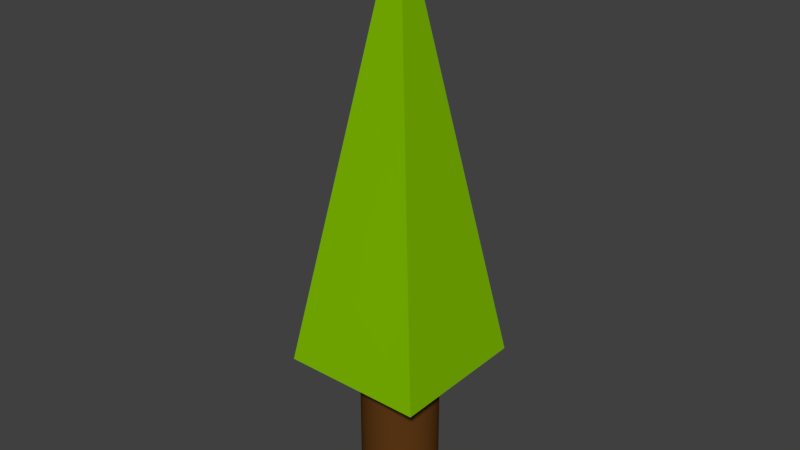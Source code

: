 # Source: TreeLowPoly1.blend  (saved by Blender 2.78.0; exported with 4.5.12 LTS)
import bpy
from mathutils import Matrix  # noqa: F401  (used for matrix-valued properties, if any)

bpy.ops.wm.read_factory_settings(use_empty=True)
scene = bpy.context.scene
scene.name = 'Scene'

# ---- collections
col_collection_1 = bpy.data.collections.new('Collection 1'); scene.collection.children.link(col_collection_1)

# ---- materials (node trees are filled in below, after node groups)
mat_leaves = bpy.data.materials.new('Leaves')
mat_leaves.alpha_threshold = 0.0
mat_leaves.use_transparent_shadow = False
mat_leaves.diffuse_color = (0.213, 0.4969, 0.0, 1.0)
mat_leaves.roughness = 0.5
mat_leaves.specular_intensity = 0.0
mat_trunk = bpy.data.materials.new('Trunk')
mat_trunk.alpha_threshold = 0.0
mat_trunk.use_transparent_shadow = False
mat_trunk.diffuse_color = (0.1107, 0.04075, 0.008054, 1.0)
mat_trunk.roughness = 0.5
mat_trunk.specular_intensity = 0.0

# ---- material node trees

# ---- world
world_world = bpy.data.worlds.new('World'); scene.world = world_world
world_world.color = (0.05088, 0.05088, 0.05088)
world_world.use_sun_shadow = False
world_world.sun_shadow_jitter_overblur = 0.0
world_world.cycles.sampling_method = 'MANUAL'

# ---- meshes
me_treelowpoly1 = bpy.data.meshes.new('TreeLowPoly1')
me_treelowpoly1.from_pydata([(0.0, 1.0, -1.0), (0.0, 1.0, 0.07016), (0.04907, 0.9988, -1.0), (0.04907, 0.9988, 0.07016), (0.09802, 0.9952, -1.0), (0.09802, 0.9952, 0.07016), (0.1467, 0.9892, -1.0), (0.1467, 0.9892, 0.07016), (0.1951, 0.9808, -1.0), (0.1951, 0.9808, 0.07016), (0.243, 0.97, -1.0), (0.243, 0.97, 0.07016), (0.2903, 0.9569, -1.0), (0.2903, 0.9569, 0.07016), (0.3369, 0.9415, -1.0), (0.3369, 0.9415, 0.07016), (0.3827, 0.9239, -1.0), (0.3827, 0.9239, 0.07016), (0.4276, 0.904, -1.0), (0.4276, 0.904, 0.07016), (0.4714, 0.8819, -1.0), (0.4714, 0.8819, 0.07016), (0.5141, 0.8577, -1.0), (0.5141, 0.8577, 0.07016), (0.5556, 0.8315, -1.0), (0.5556, 0.8315, 0.07016), (0.5957, 0.8032, -1.0), (0.5957, 0.8032, 0.07016), (0.6344, 0.773, -1.0), (0.6344, 0.773, 0.07016), (0.6716, 0.741, -1.0), (0.6716, 0.741, 0.07016), (0.7071, 0.7071, -1.0), (0.7071, 0.7071, 0.07016), (0.741, 0.6716, -1.0), (0.741, 0.6716, 0.07016), (0.773, 0.6344, -1.0), (0.773, 0.6344, 0.07016), (0.8032, 0.5957, -1.0), (0.8032, 0.5957, 0.07016), (0.8315, 0.5556, -1.0), (0.8315, 0.5556, 0.07016), (0.8577, 0.5141, -1.0), (0.8577, 0.5141, 0.07016), (0.8819, 0.4714, -1.0), (0.8819, 0.4714, 0.07016), (0.904, 0.4276, -1.0), (0.904, 0.4276, 0.07016), (0.9239, 0.3827, -1.0), (0.9239, 0.3827, 0.07016), (0.9415, 0.3369, -1.0), (0.9415, 0.3369, 0.07016), (0.9569, 0.2903, -1.0), (0.9569, 0.2903, 0.07016), (0.97, 0.243, -1.0), (0.97, 0.243, 0.07016), (0.9808, 0.1951, -1.0), (0.9808, 0.1951, 0.07016), (0.9892, 0.1467, -1.0), (0.9892, 0.1467, 0.07016), (0.9952, 0.09802, -1.0), (0.9952, 0.09802, 0.07016), (0.9988, 0.04907, -1.0), (0.9988, 0.04907, 0.07016), (1.0, -4.013e-07, -1.0), (1.0, -4.013e-07, 0.07016), (0.9988, -0.04907, -1.0), (0.9988, -0.04907, 0.07016), (0.9952, -0.09802, -1.0), (0.9952, -0.09802, 0.07016), (0.9892, -0.1467, -1.0), (0.9892, -0.1467, 0.07016), (0.9808, -0.1951, -1.0), (0.9808, -0.1951, 0.07016), (0.97, -0.243, -1.0), (0.97, -0.243, 0.07016), (0.9569, -0.2903, -1.0), (0.9569, -0.2903, 0.07016), (0.9415, -0.3369, -1.0), (0.9415, -0.3369, 0.07016), (0.9239, -0.3827, -1.0), (0.9239, -0.3827, 0.07016), (0.904, -0.4276, -1.0), (0.904, -0.4276, 0.07016), (0.8819, -0.4714, -1.0), (0.8819, -0.4714, 0.07016), (0.8577, -0.5141, -1.0), (0.8577, -0.5141, 0.07016), (0.8315, -0.5556, -1.0), (0.8315, -0.5556, 0.07016), (0.8032, -0.5957, -1.0), (0.8032, -0.5957, 0.07016), (0.773, -0.6344, -1.0), (0.773, -0.6344, 0.07016), (0.741, -0.6716, -1.0), (0.741, -0.6716, 0.07016), (0.7071, -0.7071, -1.0), (0.7071, -0.7071, 0.07016), (0.6716, -0.741, -1.0), (0.6716, -0.741, 0.07016), (0.6344, -0.773, -1.0), (0.6344, -0.773, 0.07016), (0.5957, -0.8032, -1.0), (0.5957, -0.8032, 0.07016), (0.5556, -0.8315, -1.0), (0.5556, -0.8315, 0.07016), (0.5141, -0.8577, -1.0), (0.5141, -0.8577, 0.07016), (0.4714, -0.8819, -1.0), (0.4714, -0.8819, 0.07016), (0.4276, -0.904, -1.0), (0.4276, -0.904, 0.07016), (0.3827, -0.9239, -1.0), (0.3827, -0.9239, 0.07016), (0.3369, -0.9415, -1.0), (0.3369, -0.9415, 0.07016), (0.2903, -0.9569, -1.0), (0.2903, -0.9569, 0.07016), (0.243, -0.97, -1.0), (0.243, -0.97, 0.07016), (0.1951, -0.9808, -1.0), (0.1951, -0.9808, 0.07016), (0.1467, -0.9892, -1.0), (0.1467, -0.9892, 0.07016), (0.09802, -0.9952, -1.0), (0.09802, -0.9952, 0.07016), (0.04907, -0.9988, -1.0), (0.04907, -0.9988, 0.07016), (1.82e-06, -1.0, -1.0), (1.82e-06, -1.0, 0.07016), (-0.04907, -0.9988, -1.0), (-0.04907, -0.9988, 0.07016), (-0.09802, -0.9952, -1.0), (-0.09802, -0.9952, 0.07016), (-0.1467, -0.9892, -1.0), (-0.1467, -0.9892, 0.07016), (-0.1951, -0.9808, -1.0), (-0.1951, -0.9808, 0.07016), (-0.243, -0.97, -1.0), (-0.243, -0.97, 0.07016), (-0.2903, -0.9569, -1.0), (-0.2903, -0.9569, 0.07016), (-0.3369, -0.9415, -1.0), (-0.3369, -0.9415, 0.07016), (-0.3827, -0.9239, -1.0), (-0.3827, -0.9239, 0.07016), (-0.4276, -0.904, -1.0), (-0.4276, -0.904, 0.07016), (-0.4714, -0.8819, -1.0), (-0.4714, -0.8819, 0.07016), (-0.5141, -0.8577, -1.0), (-0.5141, -0.8577, 0.07016), (-0.5556, -0.8315, -1.0), (-0.5556, -0.8315, 0.07016), (-0.5957, -0.8032, -1.0), (-0.5957, -0.8032, 0.07016), (-0.6344, -0.773, -1.0), (-0.6344, -0.773, 0.07016), (-0.6716, -0.741, -1.0), (-0.6716, -0.741, 0.07016), (-0.7071, -0.7071, -1.0), (-0.7071, -0.7071, 0.07016), (-0.7409, -0.6716, -1.0), (-0.7409, -0.6716, 0.07016), (-0.773, -0.6344, -1.0), (-0.773, -0.6344, 0.07016), (-0.8032, -0.5957, -1.0), (-0.8032, -0.5957, 0.07016), (-0.8315, -0.5556, -1.0), (-0.8315, -0.5556, 0.07016), (-0.8577, -0.5141, -1.0), (-0.8577, -0.5141, 0.07016), (-0.8819, -0.4714, -1.0), (-0.8819, -0.4714, 0.07016), (-0.904, -0.4276, -1.0), (-0.904, -0.4276, 0.07016), (-0.9239, -0.3827, -1.0), (-0.9239, -0.3827, 0.07016), (-0.9415, -0.3369, -1.0), (-0.9415, -0.3369, 0.07016), (-0.9569, -0.2903, -1.0), (-0.9569, -0.2903, 0.07016), (-0.97, -0.243, -1.0), (-0.97, -0.243, 0.07016), (-0.9808, -0.1951, -1.0), (-0.9808, -0.1951, 0.07016), (-0.9892, -0.1467, -1.0), (-0.9892, -0.1467, 0.07016), (-0.9952, -0.09802, -1.0), (-0.9952, -0.09802, 0.07016), (-0.9988, -0.04907, -1.0), (-0.9988, -0.04907, 0.07016), (-1.0, -1.419e-06, -1.0), (-1.0, -1.419e-06, 0.07016), (-0.9988, 0.04907, -1.0), (-0.9988, 0.04907, 0.07016), (-0.9952, 0.09802, -1.0), (-0.9952, 0.09802, 0.07016), (-0.9892, 0.1467, -1.0), (-0.9892, 0.1467, 0.07016), (-0.9808, 0.1951, -1.0), (-0.9808, 0.1951, 0.07016), (-0.97, 0.243, -1.0), (-0.97, 0.243, 0.07016), (-0.9569, 0.2903, -1.0), (-0.9569, 0.2903, 0.07016), (-0.9415, 0.3369, -1.0), (-0.9415, 0.3369, 0.07016), (-0.9239, 0.3827, -1.0), (-0.9239, 0.3827, 0.07016), (-0.904, 0.4276, -1.0), (-0.904, 0.4276, 0.07016), (-0.8819, 0.4714, -1.0), (-0.8819, 0.4714, 0.07016), (-0.8577, 0.5141, -1.0), (-0.8577, 0.5141, 0.07016), (-0.8315, 0.5556, -1.0), (-0.8315, 0.5556, 0.07016), (-0.8032, 0.5957, -1.0), (-0.8032, 0.5957, 0.07016), (-0.773, 0.6344, -1.0), (-0.773, 0.6344, 0.07016), (-0.741, 0.6716, -1.0), (-0.741, 0.6716, 0.07016), (-0.7071, 0.7071, -1.0), (-0.7071, 0.7071, 0.07016), (-0.6716, 0.741, -1.0), (-0.6716, 0.741, 0.07016), (-0.6344, 0.773, -1.0), (-0.6344, 0.773, 0.07016), (-0.5957, 0.8032, -1.0), (-0.5957, 0.8032, 0.07016), (-0.5556, 0.8315, -1.0), (-0.5556, 0.8315, 0.07016), (-0.5141, 0.8577, -1.0), (-0.5141, 0.8577, 0.07016), (-0.4714, 0.8819, -1.0), (-0.4714, 0.8819, 0.07016), (-0.4276, 0.904, -1.0), (-0.4276, 0.904, 0.07016), (-0.3827, 0.9239, -1.0), (-0.3827, 0.9239, 0.07016), (-0.3369, 0.9415, -1.0), (-0.3369, 0.9415, 0.07016), (-0.2903, 0.9569, -1.0), (-0.2903, 0.9569, 0.07016), (-0.243, 0.97, -1.0), (-0.243, 0.97, 0.07016), (-0.1951, 0.9808, -1.0), (-0.1951, 0.9808, 0.07016), (-0.1467, 0.9892, -1.0), (-0.1467, 0.9892, 0.07016), (-0.09801, 0.9952, -1.0), (-0.09801, 0.9952, 0.07016), (-0.04906, 0.9988, -1.0), (-0.04906, 0.9988, 0.07016), (-1.859, -1.859, 0.07016), (0.0, 0.0, 3.07), (-1.859, 1.859, 0.07016), (1.859, -1.859, 0.07016), (1.859, 1.859, 0.07016)], [], [(0, 1, 3, 2), (2, 3, 5, 4), (4, 5, 7, 6), (6, 7, 9, 8), (8, 9, 11, 10), (10, 11, 13, 12), (12, 13, 15, 14), (14, 15, 17, 16), (16, 17, 19, 18), (18, 19, 21, 20), (20, 21, 23, 22), (22, 23, 25, 24), (24, 25, 27, 26), (26, 27, 29, 28), (28, 29, 31, 30), (30, 31, 33, 32), (32, 33, 35, 34), (34, 35, 37, 36), (36, 37, 39, 38), (38, 39, 41, 40), (40, 41, 43, 42), (42, 43, 45, 44), (44, 45, 47, 46), (46, 47, 49, 48), (48, 49, 51, 50), (50, 51, 53, 52), (52, 53, 55, 54), (54, 55, 57, 56), (56, 57, 59, 58), (58, 59, 61, 60), (60, 61, 63, 62), (62, 63, 65, 64), (64, 65, 67, 66), (66, 67, 69, 68), (68, 69, 71, 70), (70, 71, 73, 72), (72, 73, 75, 74), (74, 75, 77, 76), (76, 77, 79, 78), (78, 79, 81, 80), (80, 81, 83, 82), (82, 83, 85, 84), (84, 85, 87, 86), (86, 87, 89, 88), (88, 89, 91, 90), (90, 91, 93, 92), (92, 93, 95, 94), (94, 95, 97, 96), (96, 97, 99, 98), (98, 99, 101, 100), (100, 101, 103, 102), (102, 103, 105, 104), (104, 105, 107, 106), (106, 107, 109, 108), (108, 109, 111, 110), (110, 111, 113, 112), (112, 113, 115, 114), (114, 115, 117, 116), (116, 117, 119, 118), (118, 119, 121, 120), (120, 121, 123, 122), (122, 123, 125, 124), (124, 125, 127, 126), (126, 127, 129, 128), (128, 129, 131, 130), (130, 131, 133, 132), (132, 133, 135, 134), (134, 135, 137, 136), (136, 137, 139, 138), (138, 139, 141, 140), (140, 141, 143, 142), (142, 143, 145, 144), (144, 145, 147, 146), (146, 147, 149, 148), (148, 149, 151, 150), (150, 151, 153, 152), (152, 153, 155, 154), (154, 155, 157, 156), (156, 157, 159, 158), (158, 159, 161, 160), (160, 161, 163, 162), (162, 163, 165, 164), (164, 165, 167, 166), (166, 167, 169, 168), (168, 169, 171, 170), (170, 171, 173, 172), (172, 173, 175, 174), (174, 175, 177, 176), (176, 177, 179, 178), (178, 179, 181, 180), (180, 181, 183, 182), (182, 183, 185, 184), (184, 185, 187, 186), (186, 187, 189, 188), (188, 189, 191, 190), (190, 191, 193, 192), (192, 193, 195, 194), (194, 195, 197, 196), (196, 197, 199, 198), (198, 199, 201, 200), (200, 201, 203, 202), (202, 203, 205, 204), (204, 205, 207, 206), (206, 207, 209, 208), (208, 209, 211, 210), (210, 211, 213, 212), (212, 213, 215, 214), (214, 215, 217, 216), (216, 217, 219, 218), (218, 219, 221, 220), (220, 221, 223, 222), (222, 223, 225, 224), (224, 225, 227, 226), (226, 227, 229, 228), (228, 229, 231, 230), (230, 231, 233, 232), (232, 233, 235, 234), (234, 235, 237, 236), (236, 237, 239, 238), (238, 239, 241, 240), (240, 241, 243, 242), (242, 243, 245, 244), (244, 245, 247, 246), (246, 247, 249, 248), (248, 249, 251, 250), (250, 251, 253, 252), (3, 1, 255, 253, 251, 249, 247, 245, 243, 241, 239, 237, 235, 233, 231, 229, 227, 225, 223, 221, 219, 217, 215, 213, 211, 209, 207, 205, 203, 201, 199, 197, 195, 193, 191, 189, 187, 185, 183, 181, 179, 177, 175, 173, 171, 169, 167, 165, 163, 161, 159, 157, 155, 153, 151, 149, 147, 145, 143, 141, 139, 137, 135, 133, 131, 129, 127, 125, 123, 121, 119, 117, 115, 113, 111, 109, 107, 105, 103, 101, 99, 97, 95, 93, 91, 89, 87, 85, 83, 81, 79, 77, 75, 73, 71, 69, 67, 65, 63, 61, 59, 57, 55, 53, 51, 49, 47, 45, 43, 41, 39, 37, 35, 33, 31, 29, 27, 25, 23, 21, 19, 17, 15, 13, 11, 9, 7, 5), (252, 253, 255, 254), (254, 255, 1, 0), (0, 2, 4, 6, 8, 10, 12, 14, 16, 18, 20, 22, 24, 26, 28, 30, 32, 34, 36, 38, 40, 42, 44, 46, 48, 50, 52, 54, 56, 58, 60, 62, 64, 66, 68, 70, 72, 74, 76, 78, 80, 82, 84, 86, 88, 90, 92, 94, 96, 98, 100, 102, 104, 106, 108, 110, 112, 114, 116, 118, 120, 122, 124, 126, 128, 130, 132, 134, 136, 138, 140, 142, 144, 146, 148, 150, 152, 154, 156, 158, 160, 162, 164, 166, 168, 170, 172, 174, 176, 178, 180, 182, 184, 186, 188, 190, 192, 194, 196, 198, 200, 202, 204, 206, 208, 210, 212, 214, 216, 218, 220, 222, 224, 226, 228, 230, 232, 234, 236, 238, 240, 242, 244, 246, 248, 250, 252, 254), (256, 257, 258), (258, 257, 260), (260, 257, 259), (259, 257, 256), (258, 260, 259, 256)])
me_treelowpoly1.polygons.foreach_set('material_index', [1, 1, 1, 1, 1, 1, 1, 1, 1, 1, 1, 1, 1, 1, 1, 1, 1, 1, 1, 1, 1, 1, 1, 1, 1, 1, 1, 1, 1, 1, 1, 1, 1, 1, 1, 1, 1, 1, 1, 1, 1, 1, 1, 1, 1, 1, 1, 1, 1, 1, 1, 1, 1, 1, 1, 1, 1, 1, 1, 1, 1, 1, 1, 1, 1, 1, 1, 1, 1, 1, 1, 1, 1, 1, 1, 1, 1, 1, 1, 1, 1, 1, 1, 1, 1, 1, 1, 1, 1, 1, 1, 1, 1, 1, 1, 1, 1, 1, 1, 1, 1, 1, 1, 1, 1, 1, 1, 1, 1, 1, 1, 1, 1, 1, 1, 1, 1, 1, 1, 1, 1, 1, 1, 1, 1, 1, 1, 1, 1, 1, 0, 0, 0, 0, 0])
me_treelowpoly1.materials.append(mat_leaves)
me_treelowpoly1.materials.append(mat_trunk)
me_treelowpoly1.use_remesh_preserve_volume = False
me_treelowpoly1.use_remesh_preserve_attributes = False
me_treelowpoly1.use_mirror_vertex_groups = False
me_treelowpoly1.update()

# ---- objects
ob_treelowpoly1 = bpy.data.objects.new('TreeLowPoly1', me_treelowpoly1)

# ---- transforms, parenting, visibility, modifiers, constraints
ob_treelowpoly1.location = (0.0, 0.0, 2.0)
ob_treelowpoly1.scale = (0.5379, 0.5379, 2.0)
ob_treelowpoly1.lineart.crease_threshold = 0.0

# ---- collection membership
col_collection_1.objects.link(ob_treelowpoly1)

# ---- scene / render settings (as saved in the file)
scene.frame_start = 1; scene.frame_end = 250; scene.frame_set(1)
scene.render.engine = 'BLENDER_EEVEE_NEXT'
scene.render.resolution_percentage = 50
scene.render.dither_intensity = 0.0
scene.cycles.use_denoising = False
scene.cycles.samples = 128
scene.cycles.sampling_pattern = 'TABULATED_SOBOL'
scene.cycles.light_sampling_threshold = 0.0
scene.cycles.use_adaptive_sampling = False
scene.cycles.use_light_tree = False
scene.cycles.blur_glossy = 0.0
scene.cycles.sample_clamp_indirect = 0.0
scene.view_settings.view_transform = 'Standard'
bpy.context.view_layer.update()

# ---- added for rendering (the .blend has no active camera and no usable light): camera, sun
cam_auto = bpy.data.cameras.new('AutoCamera')
cam_auto.lens = 50.0
cam_auto.sensor_width = 36.0
cam_auto.clip_end = 1000.0
ob_auto_camera = bpy.data.objects.new('AutoCamera', cam_auto)
scene.collection.objects.link(ob_auto_camera)
ob_auto_camera.location = (7.97331, -9.56797, 10.4488)
ob_auto_camera.rotation_euler = (1.09748, -7.21219e-08, 0.694738)
scene.camera = ob_auto_camera
light_auto_sun = bpy.data.lights.new('AutoSun', 'SUN')
light_auto_sun.energy = 3.0
light_auto_sun.angle = 0.0523599
ob_auto_sun = bpy.data.objects.new('AutoSun', light_auto_sun)
scene.collection.objects.link(ob_auto_sun)
ob_auto_sun.rotation_euler = (0.872665, 0.174533, 0.523599)
bpy.context.view_layer.update()
